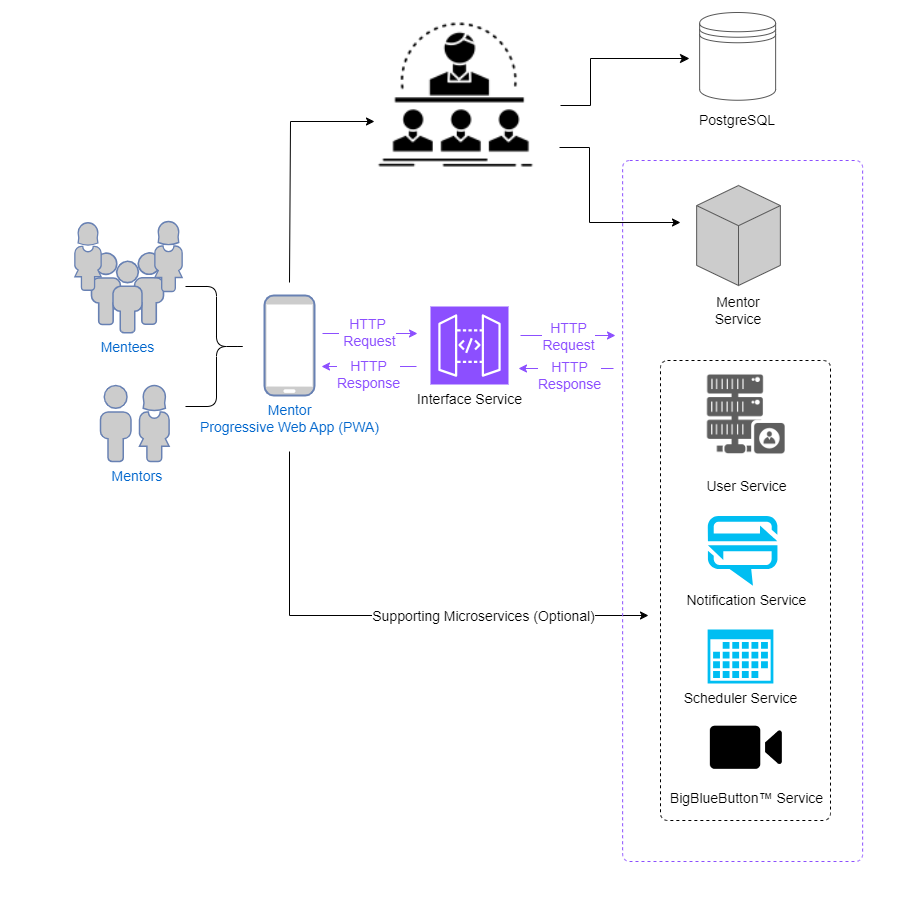

The diagram above was exported from draw.io. Its source (the exported page's mxGraphModel, read from the mxfile embedded in the PNG):
<mxGraphModel dx="2688" dy="892" grid="1" gridSize="10" guides="1" tooltips="1" connect="1" arrows="1" fold="1" page="1" pageScale="1" pageWidth="1100" pageHeight="850" math="0" shadow="0">
  <root>
    <mxCell id="0" />
    <mxCell id="1" parent="0" />
    <mxCell id="2" value="" style="rounded=0;whiteSpace=wrap;html=1;strokeColor=none;" vertex="1" parent="1">
      <mxGeometry x="-20" y="70" width="910" height="900" as="geometry" />
    </mxCell>
    <mxCell id="3" value="" style="rounded=1;whiteSpace=wrap;html=1;absoluteArcSize=1;arcSize=14;strokeWidth=1;dashed=1;fillColor=none;fontSize=14;" vertex="1" parent="1">
      <mxGeometry x="640" y="430" width="170" height="460" as="geometry" />
    </mxCell>
    <mxCell id="4" value="&lt;font style=&quot;font-size: 14px;&quot;&gt;Mentees&lt;/font&gt;" style="fontColor=#0066CC;verticalAlign=top;verticalLabelPosition=bottom;labelPosition=center;align=center;html=1;outlineConnect=0;fillColor=#CCCCCC;strokeColor=#6881B3;gradientColor=none;gradientDirection=north;strokeWidth=2;shape=mxgraph.networks.users;fontSize=14;" vertex="1" parent="1">
      <mxGeometry x="71" y="322.25" width="72" height="80" as="geometry" />
    </mxCell>
    <mxCell id="5" value="" style="fontColor=#0066CC;verticalAlign=top;verticalLabelPosition=bottom;labelPosition=center;align=center;html=1;outlineConnect=0;fillColor=#CCCCCC;strokeColor=#6881B3;gradientColor=none;gradientDirection=north;strokeWidth=2;shape=mxgraph.networks.user_female;fontSize=14;" vertex="1" parent="1">
      <mxGeometry x="118.6" y="455" width="30.4" height="76" as="geometry" />
    </mxCell>
    <mxCell id="6" value="" style="fontColor=#0066CC;verticalAlign=top;verticalLabelPosition=bottom;labelPosition=center;align=center;html=1;outlineConnect=0;fillColor=#CCCCCC;strokeColor=#6881B3;gradientColor=none;gradientDirection=north;strokeWidth=2;shape=mxgraph.networks.user_female;fontSize=14;" vertex="1" parent="1">
      <mxGeometry x="54" y="292.25" width="27" height="67.5" as="geometry" />
    </mxCell>
    <mxCell id="7" value="" style="fontColor=#0066CC;verticalAlign=top;verticalLabelPosition=bottom;labelPosition=center;align=center;html=1;outlineConnect=0;fillColor=#CCCCCC;strokeColor=#6881B3;gradientColor=none;gradientDirection=north;strokeWidth=2;shape=mxgraph.networks.user_female;fontSize=14;" vertex="1" parent="1">
      <mxGeometry x="134" y="291" width="28" height="70" as="geometry" />
    </mxCell>
    <mxCell id="8" value="&lt;font style=&quot;font-size: 14px;&quot;&gt;&amp;nbsp; &amp;nbsp; &amp;nbsp; &amp;nbsp; &amp;nbsp; &amp;nbsp;Mentors&lt;/font&gt;" style="fontColor=#0066CC;verticalAlign=top;verticalLabelPosition=bottom;labelPosition=center;align=center;html=1;outlineConnect=0;fillColor=#CCCCCC;strokeColor=#6881B3;gradientColor=none;gradientDirection=north;strokeWidth=2;shape=mxgraph.networks.user_male;fontSize=14;" vertex="1" parent="1">
      <mxGeometry x="80" y="455" width="30.4" height="76" as="geometry" />
    </mxCell>
    <mxCell id="9" value="Mentor&lt;br style=&quot;font-size: 14px;&quot;&gt;Progressive Web App (PWA)" style="fontColor=#0066CC;verticalAlign=top;verticalLabelPosition=bottom;labelPosition=center;align=center;html=1;outlineConnect=0;fillColor=#CCCCCC;strokeColor=#6881B3;gradientColor=none;gradientDirection=north;strokeWidth=2;shape=mxgraph.networks.mobile;fontSize=14;" vertex="1" parent="1">
      <mxGeometry x="244" y="365" width="50" height="100" as="geometry" />
    </mxCell>
    <mxCell id="10" value="&lt;font style=&quot;font-size: 14px;&quot;&gt;User Service&lt;/font&gt;" style="shape=image;html=1;verticalAlign=top;verticalLabelPosition=bottom;labelBackgroundColor=#ffffff;imageAspect=0;aspect=fixed;image=https://cdn1.iconfinder.com/data/icons/database-management-2/100/-_database_hosting_network_server-13-128.png;imageBackground=none;sketch=0;fontSize=14;" vertex="1" parent="1">
      <mxGeometry x="668.85" y="427" width="114" height="114" as="geometry" />
    </mxCell>
    <mxCell id="11" value="&amp;nbsp; Notification Service" style="verticalLabelPosition=bottom;html=1;verticalAlign=top;align=center;strokeColor=none;fillColor=#00BEF2;shape=mxgraph.azure.notification_hub;pointerEvents=1;fontSize=14;" vertex="1" parent="1">
      <mxGeometry x="687.13" y="585.2500000000001" width="70" height="70" as="geometry" />
    </mxCell>
    <mxCell id="12" value="" style="shape=image;html=1;verticalAlign=top;verticalLabelPosition=bottom;labelBackgroundColor=#ffffff;imageAspect=0;aspect=fixed;image=https://cdn3.iconfinder.com/data/icons/competitive-strategy-and-corporate-training/512/716_Business_coach_course_instructor_mentor-128.png;imageBackground=none;fontSize=14;" vertex="1" parent="1">
      <mxGeometry x="350" y="79" width="171" height="171" as="geometry" />
    </mxCell>
    <mxCell id="13" value="" style="edgeStyle=orthogonalEdgeStyle;endArrow=classic;html=1;rounded=0;fontSize=14;entryX=-0.059;entryY=0.789;entryDx=0;entryDy=0;entryPerimeter=0;" edge="1" parent="1">
      <mxGeometry width="50" height="50" relative="1" as="geometry">
        <mxPoint x="269" y="521" as="sourcePoint" />
        <mxPoint x="628" y="685" as="targetPoint" />
        <Array as="points">
          <mxPoint x="269.02" y="685.06" />
        </Array>
      </mxGeometry>
    </mxCell>
    <mxCell id="14" value="Supporting Microservices (Optional)" style="edgeLabel;html=1;align=center;verticalAlign=middle;resizable=0;points=[];fontSize=14;" vertex="1" connectable="0" parent="13">
      <mxGeometry x="0.2573" relative="1" as="geometry">
        <mxPoint x="29" as="offset" />
      </mxGeometry>
    </mxCell>
    <mxCell id="15" value="" style="shape=curlyBracket;whiteSpace=wrap;html=1;rounded=1;flipH=1;labelBackgroundColor=#3333FF;sketch=0;fillColor=default;fontSize=14;" vertex="1" parent="1">
      <mxGeometry x="165" y="356" width="62" height="120" as="geometry" />
    </mxCell>
    <mxCell id="16" value="Scheduler Service" style="sketch=0;aspect=fixed;pointerEvents=1;shadow=0;dashed=0;html=1;strokeColor=none;labelPosition=center;verticalLabelPosition=bottom;verticalAlign=top;align=center;fillColor=#00BEF2;shape=mxgraph.mscae.enterprise.calendar;fontSize=14;" vertex="1" parent="1">
      <mxGeometry x="687.13" y="699" width="65.75" height="53.92" as="geometry" />
    </mxCell>
    <mxCell id="17" value="&lt;font color=&quot;#000000&quot; style=&quot;font-size: 14px;&quot; face=&quot;Helvetica&quot;&gt;Interface Service&lt;/font&gt;" style="sketch=0;points=[[0,0,0],[0.25,0,0],[0.5,0,0],[0.75,0,0],[1,0,0],[0,1,0],[0.25,1,0],[0.5,1,0],[0.75,1,0],[1,1,0],[0,0.25,0],[0,0.5,0],[0,0.75,0],[1,0.25,0],[1,0.5,0],[1,0.75,0]];outlineConnect=0;fontColor=#232F3E;fillColor=#8C4FFF;strokeColor=#ffffff;dashed=0;verticalLabelPosition=bottom;verticalAlign=top;align=center;html=1;fontSize=12;fontStyle=0;aspect=fixed;shape=mxgraph.aws4.resourceIcon;resIcon=mxgraph.aws4.api_gateway;" vertex="1" parent="1">
      <mxGeometry x="410" y="376" width="78" height="78" as="geometry" />
    </mxCell>
    <mxCell id="18" value="&lt;font style=&quot;font-size: 14px;&quot;&gt;BigBlueButton™&amp;nbsp;Service&lt;/font&gt;" style="shape=image;html=1;verticalAlign=top;verticalLabelPosition=bottom;labelBackgroundColor=#ffffff;imageAspect=0;aspect=fixed;image=https://cdn1.iconfinder.com/data/icons/ios-11-glyphs/30/video_call-128.png" vertex="1" parent="1">
      <mxGeometry x="689.85" y="781.25" width="72" height="72" as="geometry" />
    </mxCell>
    <mxCell id="19" value="" style="edgeStyle=elbowEdgeStyle;elbow=horizontal;endArrow=classic;html=1;curved=0;rounded=0;endSize=7;startSize=8;exitX=1;exitY=0.5;exitDx=0;exitDy=0;fontSize=14;jumpSize=8;" edge="1" parent="1">
      <mxGeometry width="50" height="50" relative="1" as="geometry">
        <mxPoint x="540" y="175" as="sourcePoint" />
        <mxPoint x="669" y="128" as="targetPoint" />
        <Array as="points">
          <mxPoint x="570" y="70" />
        </Array>
      </mxGeometry>
    </mxCell>
    <mxCell id="20" value="" style="edgeStyle=segmentEdgeStyle;endArrow=classic;html=1;rounded=0;fontSize=14;" edge="1" parent="1">
      <mxGeometry width="50" height="50" relative="1" as="geometry">
        <mxPoint x="539" y="217" as="sourcePoint" />
        <mxPoint x="660" y="293" as="targetPoint" />
        <Array as="points">
          <mxPoint x="569" y="217" />
          <mxPoint x="569" y="292" />
        </Array>
      </mxGeometry>
    </mxCell>
    <mxCell id="21" value="&lt;br style=&quot;font-size: 14px;&quot;&gt;&lt;br style=&quot;font-size: 14px;&quot;&gt;&lt;br style=&quot;font-size: 14px;&quot;&gt;&lt;br style=&quot;font-size: 14px;&quot;&gt;&lt;br style=&quot;font-size: 14px;&quot;&gt;&lt;br style=&quot;font-size: 14px;&quot;&gt;&lt;br style=&quot;font-size: 14px;&quot;&gt;&lt;br style=&quot;font-size: 14px;&quot;&gt;&lt;br style=&quot;font-size: 14px;&quot;&gt;Mentor Service" style="html=1;whiteSpace=wrap;shape=isoCube2;backgroundOutline=1;isoAngle=15;fillColor=#cccccc;strokeWidth=1;strokeColor=#575757;fontSize=14;" vertex="1" parent="1">
      <mxGeometry x="676.15" y="255" width="83.7" height="100" as="geometry" />
    </mxCell>
    <mxCell id="22" value="&lt;br style=&quot;font-size: 14px;&quot;&gt;&lt;br style=&quot;font-size: 14px;&quot;&gt;&lt;br style=&quot;font-size: 14px;&quot;&gt;&lt;br style=&quot;font-size: 14px;&quot;&gt;&lt;br style=&quot;font-size: 14px;&quot;&gt;&lt;br style=&quot;font-size: 14px;&quot;&gt;PostgreSQL" style="shape=datastore;whiteSpace=wrap;html=1;strokeColor=#575757;fontSize=14;" vertex="1" parent="1">
      <mxGeometry x="679.13" y="82" width="76" height="87.75" as="geometry" />
    </mxCell>
    <mxCell id="23" value="" style="rounded=1;whiteSpace=wrap;html=1;absoluteArcSize=1;arcSize=14;strokeWidth=1;dashed=1;fillColor=none;fontSize=14;strokeColor=#8C4FFF;" vertex="1" parent="1">
      <mxGeometry x="602.13" y="230" width="240" height="701" as="geometry" />
    </mxCell>
    <mxCell id="24" value="" style="endArrow=classic;html=1;rounded=0;strokeColor=#8C4FFF;" edge="1" parent="1">
      <mxGeometry width="50" height="50" relative="1" as="geometry">
        <mxPoint x="302" y="403" as="sourcePoint" />
        <mxPoint x="397" y="403" as="targetPoint" />
      </mxGeometry>
    </mxCell>
    <mxCell id="25" value="" style="endArrow=classic;html=1;rounded=0;strokeColor=#8C4FFF;" edge="1" parent="1">
      <mxGeometry width="50" height="50" relative="1" as="geometry">
        <mxPoint x="500" y="405" as="sourcePoint" />
        <mxPoint x="595" y="405" as="targetPoint" />
      </mxGeometry>
    </mxCell>
    <mxCell id="26" value="HTTP&lt;br style=&quot;font-size: 14px;&quot;&gt;Request" style="edgeLabel;html=1;align=center;verticalAlign=middle;resizable=0;points=[];fontColor=#8C4FFF;fontSize=14;" vertex="1" connectable="0" parent="25">
      <mxGeometry x="-0.0481" y="3" relative="1" as="geometry">
        <mxPoint x="1" y="3" as="offset" />
      </mxGeometry>
    </mxCell>
    <mxCell id="27" value="" style="endArrow=classic;html=1;rounded=0;strokeColor=#8C4FFF;" edge="1" parent="1">
      <mxGeometry width="50" height="50" relative="1" as="geometry">
        <mxPoint x="396" y="436" as="sourcePoint" />
        <mxPoint x="301" y="436" as="targetPoint" />
      </mxGeometry>
    </mxCell>
    <mxCell id="28" value="&lt;font style=&quot;font-size: 14px;&quot;&gt;HTTP&lt;br&gt;&amp;nbsp;Request&lt;/font&gt;" style="edgeLabel;html=1;align=center;verticalAlign=middle;resizable=0;points=[];fontColor=#8C4FFF;fontSize=13;" vertex="1" connectable="0" parent="27">
      <mxGeometry x="0.2632" y="-17" relative="1" as="geometry">
        <mxPoint x="10" y="-18" as="offset" />
      </mxGeometry>
    </mxCell>
    <mxCell id="29" value="HTTP &lt;br style=&quot;font-size: 14px;&quot;&gt;Response" style="edgeLabel;html=1;align=center;verticalAlign=middle;resizable=0;points=[];fontColor=#8C4FFF;fontSize=14;" vertex="1" connectable="0" parent="27">
      <mxGeometry x="0.515" y="2" relative="1" as="geometry">
        <mxPoint x="23" y="5" as="offset" />
      </mxGeometry>
    </mxCell>
    <mxCell id="30" value="" style="endArrow=classic;html=1;rounded=0;strokeColor=#8C4FFF;" edge="1" parent="1">
      <mxGeometry width="50" height="50" relative="1" as="geometry">
        <mxPoint x="593" y="438" as="sourcePoint" />
        <mxPoint x="498" y="438" as="targetPoint" />
      </mxGeometry>
    </mxCell>
    <mxCell id="31" value="HTTP&lt;br style=&quot;font-size: 14px;&quot;&gt;Response" style="edgeLabel;html=1;align=center;verticalAlign=middle;resizable=0;points=[];fontColor=#8C4FFF;fontSize=14;" vertex="1" connectable="0" parent="30">
      <mxGeometry x="0.1051" relative="1" as="geometry">
        <mxPoint x="7" y="6" as="offset" />
      </mxGeometry>
    </mxCell>
    <mxCell id="32" value="" style="edgeStyle=orthogonalEdgeStyle;endArrow=classic;html=1;rounded=0;fontSize=14;entryX=-0.059;entryY=0.789;entryDx=0;entryDy=0;entryPerimeter=0;" edge="1" parent="1">
      <mxGeometry width="50" height="50" relative="1" as="geometry">
        <mxPoint x="269" y="352" as="sourcePoint" />
        <mxPoint x="354" y="191.00000000000017" as="targetPoint" />
        <Array as="points">
          <mxPoint x="270.02" y="190.94000000000023" />
        </Array>
      </mxGeometry>
    </mxCell>
  </root>
</mxGraphModel>